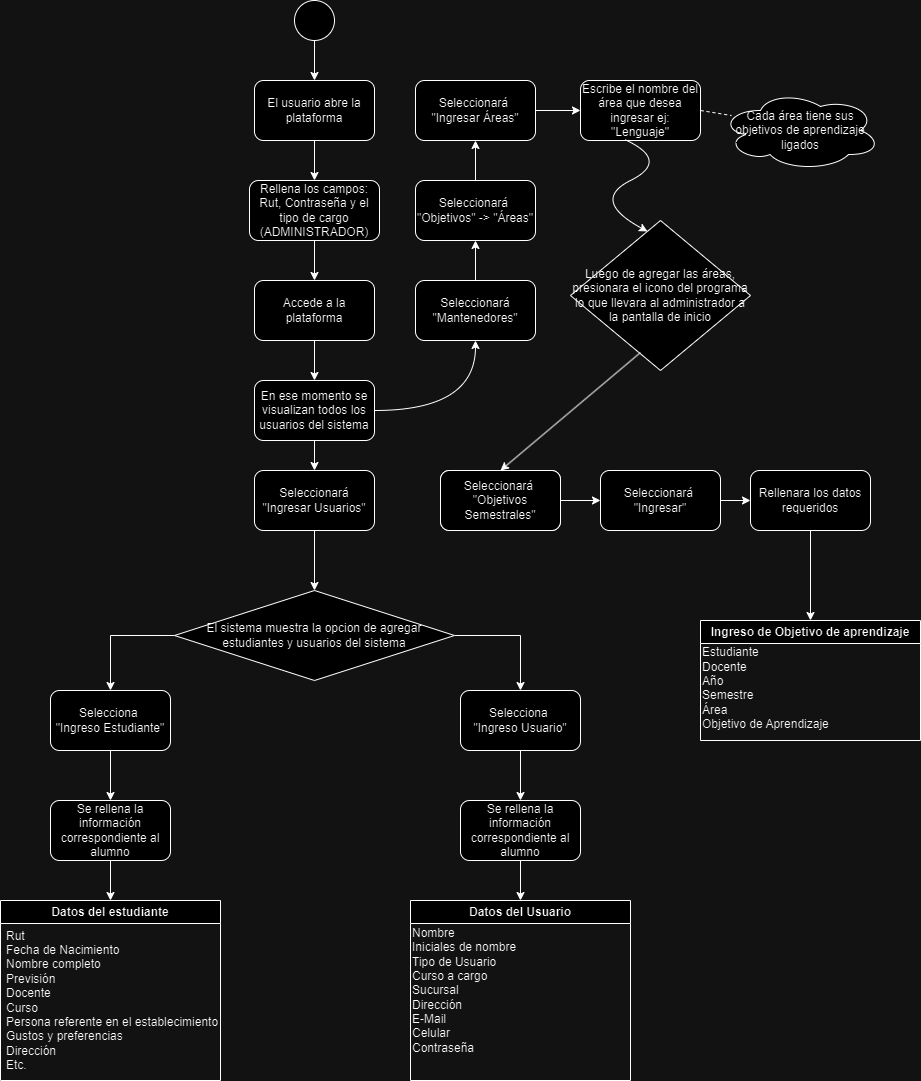

The diagram above was exported from draw.io. Its source (the exported page's mxGraphModel, read from the mxfile embedded in the PNG):
<mxGraphModel dx="2066" dy="1109" grid="1" gridSize="10" guides="1" tooltips="1" connect="1" arrows="1" fold="1" page="1" pageScale="1" pageWidth="827" pageHeight="1169" math="0" shadow="0">
  <root>
    <mxCell id="0" />
    <mxCell id="1" parent="0" />
    <mxCell id="HxuWuxmSKsvOAfOaySzU-3" style="edgeStyle=orthogonalEdgeStyle;rounded=0;orthogonalLoop=1;jettySize=auto;html=1;entryX=0.5;entryY=0;entryDx=0;entryDy=0;" edge="1" parent="1" source="HxuWuxmSKsvOAfOaySzU-1" target="HxuWuxmSKsvOAfOaySzU-2">
      <mxGeometry relative="1" as="geometry" />
    </mxCell>
    <mxCell id="HxuWuxmSKsvOAfOaySzU-1" value="" style="ellipse;whiteSpace=wrap;html=1;aspect=fixed;" vertex="1" parent="1">
      <mxGeometry x="394" width="40" height="40" as="geometry" />
    </mxCell>
    <mxCell id="HxuWuxmSKsvOAfOaySzU-10" style="edgeStyle=orthogonalEdgeStyle;rounded=0;orthogonalLoop=1;jettySize=auto;html=1;entryX=0.5;entryY=0;entryDx=0;entryDy=0;" edge="1" parent="1" source="HxuWuxmSKsvOAfOaySzU-2" target="HxuWuxmSKsvOAfOaySzU-9">
      <mxGeometry relative="1" as="geometry" />
    </mxCell>
    <mxCell id="HxuWuxmSKsvOAfOaySzU-2" value="El usuario abre la plataforma" style="rounded=1;whiteSpace=wrap;html=1;" vertex="1" parent="1">
      <mxGeometry x="354" y="80" width="120" height="60" as="geometry" />
    </mxCell>
    <mxCell id="HxuWuxmSKsvOAfOaySzU-12" style="edgeStyle=orthogonalEdgeStyle;rounded=0;orthogonalLoop=1;jettySize=auto;html=1;entryX=0.5;entryY=0;entryDx=0;entryDy=0;" edge="1" parent="1" source="HxuWuxmSKsvOAfOaySzU-9" target="HxuWuxmSKsvOAfOaySzU-11">
      <mxGeometry relative="1" as="geometry" />
    </mxCell>
    <mxCell id="HxuWuxmSKsvOAfOaySzU-9" value="Rellena los campos: Rut, Contraseña y el tipo de cargo (ADMINISTRADOR)" style="rounded=1;whiteSpace=wrap;html=1;" vertex="1" parent="1">
      <mxGeometry x="349" y="180" width="130" height="60" as="geometry" />
    </mxCell>
    <mxCell id="HxuWuxmSKsvOAfOaySzU-14" style="edgeStyle=orthogonalEdgeStyle;rounded=0;orthogonalLoop=1;jettySize=auto;html=1;entryX=0.5;entryY=0;entryDx=0;entryDy=0;" edge="1" parent="1" source="HxuWuxmSKsvOAfOaySzU-11" target="HxuWuxmSKsvOAfOaySzU-13">
      <mxGeometry relative="1" as="geometry" />
    </mxCell>
    <mxCell id="HxuWuxmSKsvOAfOaySzU-11" value="Accede a la plataforma" style="rounded=1;whiteSpace=wrap;html=1;" vertex="1" parent="1">
      <mxGeometry x="354" y="280" width="120" height="60" as="geometry" />
    </mxCell>
    <mxCell id="HxuWuxmSKsvOAfOaySzU-19" style="edgeStyle=orthogonalEdgeStyle;rounded=0;orthogonalLoop=1;jettySize=auto;html=1;entryX=0.5;entryY=0;entryDx=0;entryDy=0;" edge="1" parent="1" source="HxuWuxmSKsvOAfOaySzU-13" target="HxuWuxmSKsvOAfOaySzU-18">
      <mxGeometry relative="1" as="geometry" />
    </mxCell>
    <mxCell id="HxuWuxmSKsvOAfOaySzU-13" value="En ese momento se visualizan todos los usuarios del sistema" style="rounded=1;whiteSpace=wrap;html=1;" vertex="1" parent="1">
      <mxGeometry x="354" y="380" width="120" height="60" as="geometry" />
    </mxCell>
    <mxCell id="HxuWuxmSKsvOAfOaySzU-25" style="edgeStyle=orthogonalEdgeStyle;rounded=0;orthogonalLoop=1;jettySize=auto;html=1;entryX=0.5;entryY=0;entryDx=0;entryDy=0;" edge="1" parent="1" source="HxuWuxmSKsvOAfOaySzU-18" target="HxuWuxmSKsvOAfOaySzU-24">
      <mxGeometry relative="1" as="geometry" />
    </mxCell>
    <mxCell id="HxuWuxmSKsvOAfOaySzU-18" value="Seleccionará &quot;Ingresar Usuarios&quot;" style="rounded=1;whiteSpace=wrap;html=1;" vertex="1" parent="1">
      <mxGeometry x="354" y="470" width="120" height="60" as="geometry" />
    </mxCell>
    <mxCell id="HxuWuxmSKsvOAfOaySzU-23" style="edgeStyle=orthogonalEdgeStyle;rounded=0;orthogonalLoop=1;jettySize=auto;html=1;entryX=0.5;entryY=0;entryDx=0;entryDy=0;" edge="1" parent="1" source="HxuWuxmSKsvOAfOaySzU-20" target="HxuWuxmSKsvOAfOaySzU-22">
      <mxGeometry relative="1" as="geometry" />
    </mxCell>
    <mxCell id="HxuWuxmSKsvOAfOaySzU-20" value="Selecciona&amp;nbsp;&lt;div&gt;&quot;Ingreso Estudiante&quot;&lt;/div&gt;" style="rounded=1;whiteSpace=wrap;html=1;" vertex="1" parent="1">
      <mxGeometry x="150" y="690" width="120" height="60" as="geometry" />
    </mxCell>
    <mxCell id="HxuWuxmSKsvOAfOaySzU-32" style="edgeStyle=orthogonalEdgeStyle;rounded=0;orthogonalLoop=1;jettySize=auto;html=1;entryX=0.5;entryY=0;entryDx=0;entryDy=0;" edge="1" parent="1" source="HxuWuxmSKsvOAfOaySzU-22" target="HxuWuxmSKsvOAfOaySzU-31">
      <mxGeometry relative="1" as="geometry" />
    </mxCell>
    <mxCell id="HxuWuxmSKsvOAfOaySzU-22" value="Se rellena la información correspondiente al alumno" style="rounded=1;whiteSpace=wrap;html=1;" vertex="1" parent="1">
      <mxGeometry x="150" y="800" width="120" height="60" as="geometry" />
    </mxCell>
    <mxCell id="HxuWuxmSKsvOAfOaySzU-29" style="edgeStyle=orthogonalEdgeStyle;rounded=0;orthogonalLoop=1;jettySize=auto;html=1;" edge="1" parent="1" source="HxuWuxmSKsvOAfOaySzU-24" target="HxuWuxmSKsvOAfOaySzU-20">
      <mxGeometry relative="1" as="geometry" />
    </mxCell>
    <mxCell id="HxuWuxmSKsvOAfOaySzU-30" style="edgeStyle=orthogonalEdgeStyle;rounded=0;orthogonalLoop=1;jettySize=auto;html=1;" edge="1" parent="1" source="HxuWuxmSKsvOAfOaySzU-24" target="HxuWuxmSKsvOAfOaySzU-27">
      <mxGeometry relative="1" as="geometry" />
    </mxCell>
    <mxCell id="HxuWuxmSKsvOAfOaySzU-24" value="El sistema muestra la opcion de agregar estudiantes y usuarios del sistema" style="rhombus;whiteSpace=wrap;html=1;" vertex="1" parent="1">
      <mxGeometry x="274" y="590" width="280" height="90" as="geometry" />
    </mxCell>
    <mxCell id="HxuWuxmSKsvOAfOaySzU-26" style="edgeStyle=orthogonalEdgeStyle;rounded=0;orthogonalLoop=1;jettySize=auto;html=1;entryX=0.5;entryY=0;entryDx=0;entryDy=0;" edge="1" parent="1" source="HxuWuxmSKsvOAfOaySzU-27" target="HxuWuxmSKsvOAfOaySzU-28">
      <mxGeometry relative="1" as="geometry" />
    </mxCell>
    <mxCell id="HxuWuxmSKsvOAfOaySzU-27" value="Selecciona&amp;nbsp;&lt;div&gt;&quot;Ingreso Usuario&quot;&lt;/div&gt;" style="rounded=1;whiteSpace=wrap;html=1;" vertex="1" parent="1">
      <mxGeometry x="560" y="690" width="120" height="60" as="geometry" />
    </mxCell>
    <mxCell id="HxuWuxmSKsvOAfOaySzU-37" style="edgeStyle=orthogonalEdgeStyle;rounded=0;orthogonalLoop=1;jettySize=auto;html=1;entryX=0.5;entryY=0;entryDx=0;entryDy=0;" edge="1" parent="1" source="HxuWuxmSKsvOAfOaySzU-28" target="HxuWuxmSKsvOAfOaySzU-35">
      <mxGeometry relative="1" as="geometry" />
    </mxCell>
    <mxCell id="HxuWuxmSKsvOAfOaySzU-28" value="Se rellena la información correspondiente al alumno" style="rounded=1;whiteSpace=wrap;html=1;" vertex="1" parent="1">
      <mxGeometry x="560" y="800" width="120" height="60" as="geometry" />
    </mxCell>
    <mxCell id="HxuWuxmSKsvOAfOaySzU-31" value="Datos del estudiante" style="swimlane;whiteSpace=wrap;html=1;" vertex="1" parent="1">
      <mxGeometry x="100" y="900" width="220" height="180" as="geometry" />
    </mxCell>
    <mxCell id="HxuWuxmSKsvOAfOaySzU-33" value="Rut&lt;div&gt;Fecha de Nacimiento&lt;/div&gt;&lt;div&gt;Nombre completo&lt;/div&gt;&lt;div&gt;Previsión&lt;/div&gt;&lt;div&gt;Docente&lt;/div&gt;&lt;div&gt;Curso&lt;/div&gt;&lt;div&gt;Persona referente en el establecimiento&lt;/div&gt;&lt;div&gt;Gustos y preferencias&lt;/div&gt;&lt;div&gt;Dirección&lt;/div&gt;&lt;div&gt;Etc.&lt;/div&gt;" style="text;html=1;align=left;verticalAlign=middle;resizable=0;points=[];autosize=1;strokeColor=none;fillColor=none;" vertex="1" parent="1">
      <mxGeometry x="104" y="920" width="240" height="160" as="geometry" />
    </mxCell>
    <mxCell id="HxuWuxmSKsvOAfOaySzU-35" value="Datos del Usuario" style="swimlane;whiteSpace=wrap;html=1;" vertex="1" parent="1">
      <mxGeometry x="510" y="900" width="220" height="180" as="geometry">
        <mxRectangle x="510" y="900" width="140" height="30" as="alternateBounds" />
      </mxGeometry>
    </mxCell>
    <mxCell id="HxuWuxmSKsvOAfOaySzU-36" value="Nombre&lt;div&gt;Iniciales de nombre&lt;/div&gt;&lt;div&gt;Tipo de Usuario&lt;/div&gt;&lt;div&gt;Curso a cargo&lt;/div&gt;&lt;div&gt;Sucursal&lt;/div&gt;&lt;div&gt;Dirección&lt;/div&gt;&lt;div&gt;E-Mail&lt;/div&gt;&lt;div&gt;Celular&lt;/div&gt;&lt;div&gt;Contraseña&lt;/div&gt;" style="text;html=1;align=left;verticalAlign=middle;resizable=0;points=[];autosize=1;strokeColor=none;fillColor=none;" vertex="1" parent="1">
      <mxGeometry x="510" y="920" width="130" height="140" as="geometry" />
    </mxCell>
    <mxCell id="HxuWuxmSKsvOAfOaySzU-55" style="edgeStyle=orthogonalEdgeStyle;rounded=0;orthogonalLoop=1;jettySize=auto;html=1;entryX=0.5;entryY=1;entryDx=0;entryDy=0;" edge="1" parent="1" source="HxuWuxmSKsvOAfOaySzU-39" target="HxuWuxmSKsvOAfOaySzU-44">
      <mxGeometry relative="1" as="geometry" />
    </mxCell>
    <mxCell id="HxuWuxmSKsvOAfOaySzU-39" value="Seleccionará &quot;Mantenedores&quot;" style="rounded=1;whiteSpace=wrap;html=1;" vertex="1" parent="1">
      <mxGeometry x="515" y="280" width="120" height="60" as="geometry" />
    </mxCell>
    <mxCell id="HxuWuxmSKsvOAfOaySzU-56" value="" style="edgeStyle=orthogonalEdgeStyle;rounded=0;orthogonalLoop=1;jettySize=auto;html=1;" edge="1" parent="1" source="HxuWuxmSKsvOAfOaySzU-44" target="HxuWuxmSKsvOAfOaySzU-46">
      <mxGeometry relative="1" as="geometry" />
    </mxCell>
    <mxCell id="HxuWuxmSKsvOAfOaySzU-44" value="Seleccionará&amp;nbsp;&lt;div&gt;&quot;Objetivos&quot; -&amp;gt; &quot;&lt;span style=&quot;background-color: initial;&quot;&gt;Áreas&lt;/span&gt;&lt;span style=&quot;background-color: initial;&quot;&gt;&quot;&lt;/span&gt;&lt;/div&gt;" style="rounded=1;whiteSpace=wrap;html=1;" vertex="1" parent="1">
      <mxGeometry x="515" y="180" width="120" height="60" as="geometry" />
    </mxCell>
    <mxCell id="HxuWuxmSKsvOAfOaySzU-57" value="" style="edgeStyle=orthogonalEdgeStyle;rounded=0;orthogonalLoop=1;jettySize=auto;html=1;" edge="1" parent="1" source="HxuWuxmSKsvOAfOaySzU-46" target="HxuWuxmSKsvOAfOaySzU-48">
      <mxGeometry relative="1" as="geometry" />
    </mxCell>
    <mxCell id="HxuWuxmSKsvOAfOaySzU-46" value="Seleccionará&amp;nbsp;&lt;div&gt;&quot;Ingresar Áreas&quot;&lt;/div&gt;" style="rounded=1;whiteSpace=wrap;html=1;" vertex="1" parent="1">
      <mxGeometry x="515" y="80" width="120" height="60" as="geometry" />
    </mxCell>
    <mxCell id="HxuWuxmSKsvOAfOaySzU-48" value="Escribe el nombre del área que desea ingresar ej: &quot;Lenguaje&quot;" style="rounded=1;whiteSpace=wrap;html=1;" vertex="1" parent="1">
      <mxGeometry x="680" y="80" width="120" height="60" as="geometry" />
    </mxCell>
    <mxCell id="HxuWuxmSKsvOAfOaySzU-53" value="" style="curved=1;endArrow=classic;html=1;rounded=0;entryX=0.5;entryY=1;entryDx=0;entryDy=0;" edge="1" parent="1" target="HxuWuxmSKsvOAfOaySzU-39">
      <mxGeometry width="50" height="50" relative="1" as="geometry">
        <mxPoint x="474" y="410" as="sourcePoint" />
        <mxPoint x="524" y="360" as="targetPoint" />
        <Array as="points">
          <mxPoint x="575" y="410" />
        </Array>
      </mxGeometry>
    </mxCell>
    <mxCell id="HxuWuxmSKsvOAfOaySzU-60" value="Cada área tiene sus objetivos de aprendizaje ligados" style="ellipse;shape=cloud;whiteSpace=wrap;html=1;" vertex="1" parent="1">
      <mxGeometry x="820" y="90" width="160" height="80" as="geometry" />
    </mxCell>
    <mxCell id="HxuWuxmSKsvOAfOaySzU-61" value="" style="endArrow=none;dashed=1;html=1;rounded=0;exitX=1;exitY=0.5;exitDx=0;exitDy=0;entryX=0.069;entryY=0.313;entryDx=0;entryDy=0;entryPerimeter=0;" edge="1" parent="1" source="HxuWuxmSKsvOAfOaySzU-48" target="HxuWuxmSKsvOAfOaySzU-60">
      <mxGeometry width="50" height="50" relative="1" as="geometry">
        <mxPoint x="830" y="200" as="sourcePoint" />
        <mxPoint x="880" y="150" as="targetPoint" />
      </mxGeometry>
    </mxCell>
    <mxCell id="HxuWuxmSKsvOAfOaySzU-62" value="Luego de agregar las áreas, presionara el icono del programa lo que llevara al administrador a la pantalla de inicio" style="rhombus;whiteSpace=wrap;html=1;" vertex="1" parent="1">
      <mxGeometry x="670" y="220" width="180" height="150" as="geometry" />
    </mxCell>
    <mxCell id="HxuWuxmSKsvOAfOaySzU-63" value="" style="curved=1;endArrow=classic;html=1;rounded=0;exitX=0.367;exitY=0.983;exitDx=0;exitDy=0;exitPerimeter=0;entryX=0.428;entryY=0.073;entryDx=0;entryDy=0;entryPerimeter=0;" edge="1" parent="1" source="HxuWuxmSKsvOAfOaySzU-48" target="HxuWuxmSKsvOAfOaySzU-62">
      <mxGeometry width="50" height="50" relative="1" as="geometry">
        <mxPoint x="670" y="150" as="sourcePoint" />
        <mxPoint x="740" y="370" as="targetPoint" />
        <Array as="points">
          <mxPoint x="770" y="160" />
          <mxPoint x="690" y="200" />
        </Array>
      </mxGeometry>
    </mxCell>
    <mxCell id="HxuWuxmSKsvOAfOaySzU-64" value="" style="rounded=1;whiteSpace=wrap;html=1;" vertex="1" parent="1">
      <mxGeometry x="540" y="470" width="120" height="60" as="geometry" />
    </mxCell>
    <mxCell id="HxuWuxmSKsvOAfOaySzU-65" value="" style="endArrow=classic;html=1;rounded=0;exitX=0.389;exitY=0.88;exitDx=0;exitDy=0;entryX=0.5;entryY=0;entryDx=0;entryDy=0;exitPerimeter=0;" edge="1" parent="1" source="HxuWuxmSKsvOAfOaySzU-62" target="HxuWuxmSKsvOAfOaySzU-64">
      <mxGeometry width="50" height="50" relative="1" as="geometry">
        <mxPoint x="730" y="460" as="sourcePoint" />
        <mxPoint x="780" y="410" as="targetPoint" />
      </mxGeometry>
    </mxCell>
    <mxCell id="HxuWuxmSKsvOAfOaySzU-68" value="" style="edgeStyle=orthogonalEdgeStyle;rounded=0;orthogonalLoop=1;jettySize=auto;html=1;" edge="1" parent="1" source="HxuWuxmSKsvOAfOaySzU-66" target="HxuWuxmSKsvOAfOaySzU-67">
      <mxGeometry relative="1" as="geometry" />
    </mxCell>
    <mxCell id="HxuWuxmSKsvOAfOaySzU-66" value="Seleccionará&amp;nbsp;&lt;div&gt;&quot;Objetivos Semestrales&quot;&lt;/div&gt;" style="rounded=1;whiteSpace=wrap;html=1;" vertex="1" parent="1">
      <mxGeometry x="540" y="470" width="120" height="60" as="geometry" />
    </mxCell>
    <mxCell id="HxuWuxmSKsvOAfOaySzU-70" value="" style="edgeStyle=orthogonalEdgeStyle;rounded=0;orthogonalLoop=1;jettySize=auto;html=1;" edge="1" parent="1" source="HxuWuxmSKsvOAfOaySzU-67" target="HxuWuxmSKsvOAfOaySzU-69">
      <mxGeometry relative="1" as="geometry" />
    </mxCell>
    <mxCell id="HxuWuxmSKsvOAfOaySzU-67" value="Seleccionará&amp;nbsp;&lt;div&gt;&quot;Ingresar&quot;&lt;/div&gt;" style="rounded=1;whiteSpace=wrap;html=1;" vertex="1" parent="1">
      <mxGeometry x="700" y="470" width="120" height="60" as="geometry" />
    </mxCell>
    <mxCell id="HxuWuxmSKsvOAfOaySzU-75" value="" style="edgeStyle=orthogonalEdgeStyle;rounded=0;orthogonalLoop=1;jettySize=auto;html=1;" edge="1" parent="1" source="HxuWuxmSKsvOAfOaySzU-69" target="HxuWuxmSKsvOAfOaySzU-73">
      <mxGeometry relative="1" as="geometry" />
    </mxCell>
    <mxCell id="HxuWuxmSKsvOAfOaySzU-69" value="Rellenara los datos requeridos" style="rounded=1;whiteSpace=wrap;html=1;" vertex="1" parent="1">
      <mxGeometry x="850" y="470" width="120" height="60" as="geometry" />
    </mxCell>
    <mxCell id="HxuWuxmSKsvOAfOaySzU-73" value="Ingreso de Objetivo de aprendizaje" style="swimlane;whiteSpace=wrap;html=1;" vertex="1" parent="1">
      <mxGeometry x="800" y="620" width="220" height="120" as="geometry">
        <mxRectangle x="510" y="900" width="140" height="30" as="alternateBounds" />
      </mxGeometry>
    </mxCell>
    <mxCell id="HxuWuxmSKsvOAfOaySzU-74" value="Estudiante&lt;div&gt;Docente&lt;/div&gt;&lt;div&gt;Año&lt;/div&gt;&lt;div&gt;Semestre&lt;/div&gt;&lt;div&gt;Área&lt;/div&gt;&lt;div&gt;Objetivo de Aprendizaje&lt;/div&gt;&lt;div&gt;&lt;br&gt;&lt;/div&gt;" style="text;html=1;align=left;verticalAlign=middle;resizable=0;points=[];autosize=1;strokeColor=none;fillColor=none;" vertex="1" parent="HxuWuxmSKsvOAfOaySzU-73">
      <mxGeometry y="20" width="150" height="110" as="geometry" />
    </mxCell>
  </root>
</mxGraphModel>